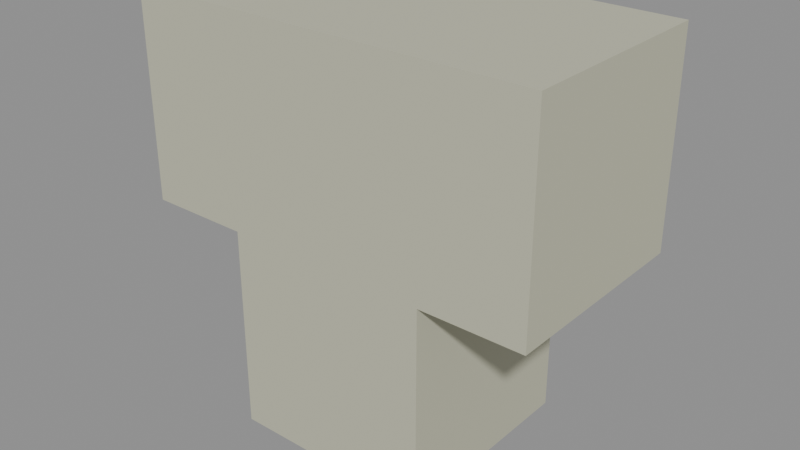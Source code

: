 # Source: sb03.keystone.blend  (saved by Blender 5.1.30; exported with 4.5.12 LTS)
import bpy
from mathutils import Matrix  # noqa: F401  (used for matrix-valued properties, if any)

bpy.ops.wm.read_factory_settings(use_empty=True)
scene = bpy.context.scene
scene.name = 'Scene'

# ---- collections
col_vw_sb03_keystone = bpy.data.collections.new('VW.sb03.keystone'); scene.collection.children.link(col_vw_sb03_keystone)

# ---- materials (node trees are filled in below, after node groups)
mat_vw_sb03_keystone_stone_light = bpy.data.materials.new('VW.sb03.keystone.stone.light')
mat_vw_sb03_keystone_stone_light.diffuse_color = (0.5382, 0.5382, 0.4064, 1.0)

# ---- material node trees
mat_vw_sb03_keystone_stone_light.use_nodes = True; mat_vw_sb03_keystone_stone_light.node_tree.nodes.clear()
_N = mat_vw_sb03_keystone_stone_light.node_tree.nodes; _L = mat_vw_sb03_keystone_stone_light.node_tree.links
n0 = _N.new('ShaderNodeBsdfPrincipled'); n0.name = 'Principled BSDF'; n0.location = (-200, 100)
n0.inputs[0].default_value = (0.5382, 0.5382, 0.4064, 1.0)
n0.inputs[2].default_value = 0.9
n0.inputs[27].default_value = (0.5382, 0.5382, 0.4064, 1.0)
n1 = _N.new('ShaderNodeOutputMaterial'); n1.name = 'Material Output'; n1.location = (200, 100)
_L.new(n0.outputs[0], n1.inputs[0])
n1.is_active_output = True

# ---- meshes
me_vw_block = bpy.data.meshes.new('VW.block')
me_vw_block.from_pydata([(-0.125, -0.125, 0.0), (0.125, -0.125, 0.0), (0.125, 0.125, 0.0), (-0.125, 0.125, 0.0), (-0.125, -0.125, 0.25), (0.125, -0.125, 0.25), (0.125, 0.125, 0.25), (-0.125, 0.125, 0.25)], [], [(0, 3, 2, 1), (4, 5, 6, 7), (0, 1, 5, 4), (1, 2, 6, 5), (2, 3, 7, 6), (3, 0, 4, 7)])
me_vw_block.materials.append(mat_vw_sb03_keystone_stone_light)
me_vw_block.update()
me_vw_block_001 = bpy.data.meshes.new('VW.block.001')
me_vw_block_001.from_pydata([(-0.25, -0.125, 0.0), (0.25, -0.125, 0.0), (0.25, 0.125, 0.0), (-0.25, 0.125, 0.0), (-0.25, -0.125, 0.25), (0.25, -0.125, 0.25), (0.25, 0.125, 0.25), (-0.25, 0.125, 0.25)], [], [(0, 3, 2, 1), (4, 5, 6, 7), (0, 1, 5, 4), (1, 2, 6, 5), (2, 3, 7, 6), (3, 0, 4, 7)])
me_vw_block_001.materials.append(mat_vw_sb03_keystone_stone_light)
me_vw_block_001.update()

# ---- objects
ob_vw_key_tip = bpy.data.objects.new('VW.key.tip', me_vw_block)
ob_vw_key_head = bpy.data.objects.new('VW.key.head', me_vw_block_001)

# ---- transforms, parenting, visibility, modifiers, constraints
ob_vw_key_tip.location = (0.0, 0.0, 0.0)
ob_vw_key_head.location = (0.0, 0.0, 0.25)

# ---- collection membership
col_vw_sb03_keystone.objects.link(ob_vw_key_tip)
col_vw_sb03_keystone.objects.link(ob_vw_key_head)

# ---- scene / render settings (as saved in the file)
scene.frame_start = 1; scene.frame_end = 250; scene.frame_set(1)
scene.render.engine = 'BLENDER_EEVEE_NEXT'
scene.render.bake_bias = 0.0
scene.render.bake_samples = 0
scene.cycles.sampling_pattern = 'TABULATED_SOBOL'
scene.eevee.use_volume_custom_range = False
bpy.context.view_layer.update()

# ---- added for rendering (the .blend has no active camera and no usable light): camera, sun + grey world if the file has none
cam_auto = bpy.data.cameras.new('AutoCamera')
cam_auto.lens = 50.0
cam_auto.sensor_width = 36.0
cam_auto.clip_end = 1000.0
ob_auto_camera = bpy.data.objects.new('AutoCamera', cam_auto)
scene.collection.objects.link(ob_auto_camera)
ob_auto_camera.location = (0.693918, -0.832702, 0.805135)
ob_auto_camera.rotation_euler = (1.09748, -7.21219e-08, 0.694738)
scene.camera = ob_auto_camera
light_auto_sun = bpy.data.lights.new('AutoSun', 'SUN')
light_auto_sun.energy = 3.0
light_auto_sun.angle = 0.0523599
ob_auto_sun = bpy.data.objects.new('AutoSun', light_auto_sun)
scene.collection.objects.link(ob_auto_sun)
ob_auto_sun.rotation_euler = (0.872665, 0.174533, 0.523599)
if scene.world is None:
    world_auto = bpy.data.worlds.new('AutoWorld')
    world_auto.color = (0.3, 0.3, 0.3)
    scene.world = world_auto
bpy.context.view_layer.update()
